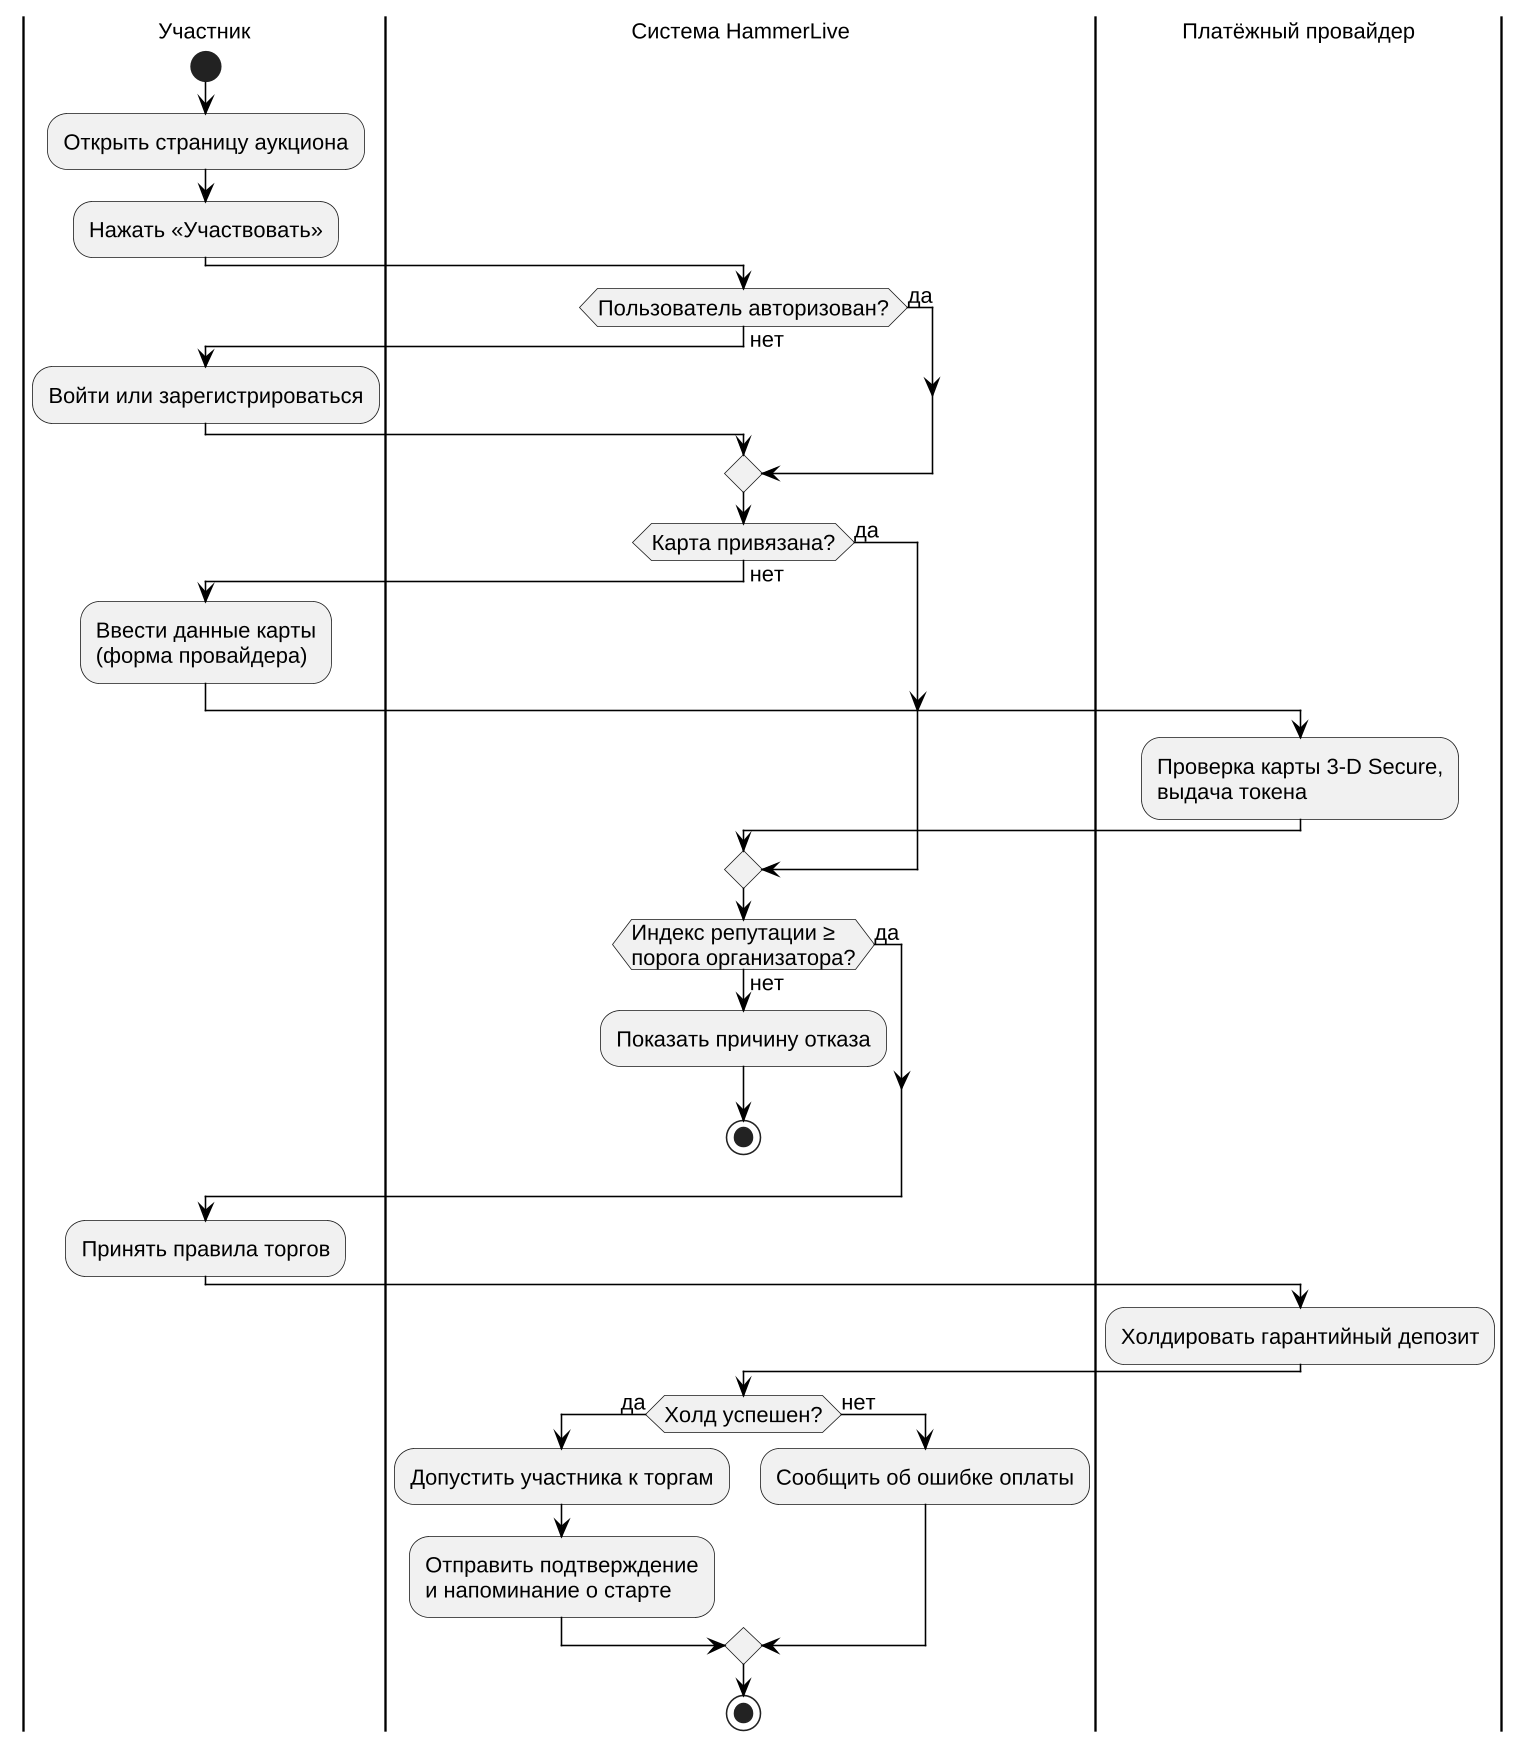

The diagram above was rendered by PlantUML. Its source (embedded in the PNG):
@startuml
!include common.iuml
skinparam defaultFontSize 14
|Участник|
start
:Открыть страницу аукциона;
:Нажать «Участвовать»;
|Система HammerLive|
if (Пользователь авторизован?) then (да)
else (нет)
  |Участник|
  :Войти или зарегистрироваться;
  |Система HammerLive|
endif
if (Карта привязана?) then (да)
else (нет)
  |Участник|
  :Ввести данные карты\n(форма провайдера);
  |Платёжный провайдер|
  :Проверка карты 3-D Secure,\nвыдача токена;
  |Система HammerLive|
endif
if (Индекс репутации ≥\nпорога организатора?) then (нет)
  :Показать причину отказа;
  stop
else (да)
endif
|Участник|
:Принять правила торгов;
|Платёжный провайдер|
:Холдировать гарантийный депозит;
|Система HammerLive|
if (Холд успешен?) then (да)
  :Допустить участника к торгам;
  :Отправить подтверждение\nи напоминание о старте;
else (нет)
  :Сообщить об ошибке оплаты;
endif
stop
@enduml